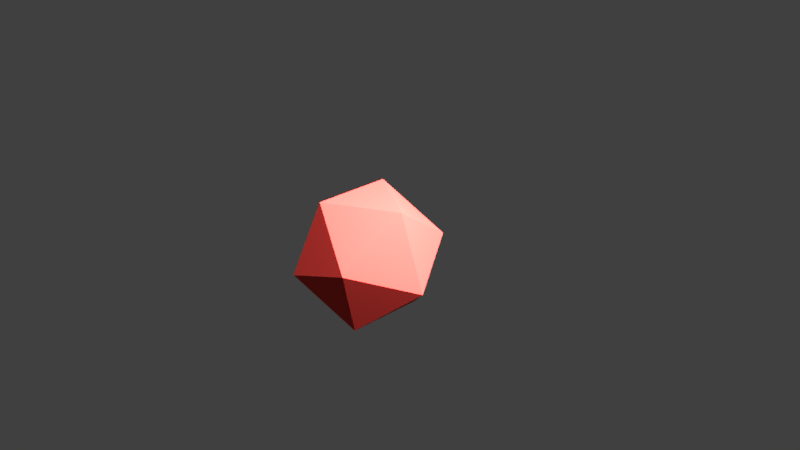 # Source: d20-versionMeshCollider2.blend  (saved by Blender 2.79.0; exported with 4.5.12 LTS)
import bpy
from mathutils import Matrix  # noqa: F401  (used for matrix-valued properties, if any)

bpy.ops.wm.read_factory_settings(use_empty=True)
scene = bpy.context.scene
scene.name = 'Scene'

# ---- collections
col_collection_1 = bpy.data.collections.new('Collection 1'); scene.collection.children.link(col_collection_1)

# ---- materials (node trees are filled in below, after node groups)
mat_dice = bpy.data.materials.new('Dice')
mat_dice.alpha_threshold = 0.0
mat_dice.use_transparent_shadow = False
mat_dice.diffuse_color = (0.8, 0.0568, 0.04744, 1.0)
mat_dice.specular_color = (1.0, 0.05203, 0.06296)
mat_dice.roughness = 0.5
mat_dice.specular_intensity = 1.0
mat_numbers = bpy.data.materials.new('Numbers')
mat_numbers.alpha_threshold = 0.0
mat_numbers.use_transparent_shadow = False
mat_numbers.diffuse_color = (0.8, 0.7526, 0.7526, 1.0)
mat_numbers.specular_color = (1.0, 0.3333, 0.3183)
mat_numbers.roughness = 0.5
mat_numbers.specular_intensity = 1.0

# ---- material node trees

# ---- world
world_world = bpy.data.worlds.new('World'); scene.world = world_world
world_world.color = (0.05088, 0.05088, 0.05088)
world_world.use_sun_shadow = False
world_world.sun_shadow_jitter_overblur = 0.0
world_world.cycles.sampling_method = 'MANUAL'

# ---- cameras
cam_camera = bpy.data.cameras.new('Camera')
cam_camera.clip_end = 100.0
cam_camera.lens = 35.0
cam_camera.sensor_width = 32.0
cam_camera.sensor_height = 18.0
cam_camera.ortho_scale = 7.314
cam_camera.dof.focus_distance = 0.0
cam_camera.dof.aperture_fstop = 128.0

# ---- lights
light_hemi = bpy.data.lights.new('Hemi', 'SUN')
light_hemi.transmission_factor = 0.0
light_hemi.angle = 0.1993
light_hemi.energy = 1.0
light_hemi.shadow_buffer_clip_start = 0.5
light_hemi.shadow_soft_size = 0.1
light_hemi.shadow_cascade_max_distance = 1000.0
light_lamp = bpy.data.lights.new('Lamp', 'POINT')
light_lamp.transmission_factor = 0.0
light_lamp.cutoff_distance = 30.0
light_lamp.energy = 100.0
light_lamp.shadow_buffer_clip_start = 1.001
light_lamp.shadow_soft_size = 0.1
light_lamp.shadow_maximum_resolution = 0.006
light_lamp.use_absolute_resolution = True

# ---- meshes
me_d20_019 = bpy.data.meshes.new('D20.019')
me_d20_019.from_pydata([(0.06875, 9.894e-10, -0.01316), (0.02122, 0.0368, -0.05564), (0.03438, 0.05954, 0.01312), (0.04252, 5.683e-10, 0.05561), (-0.02122, 0.0368, 0.05564), (-0.02122, -0.0368, 0.05564), (0.06875, 9.894e-10, -0.01316), (0.02122, 0.0368, -0.05564), (0.02122, -0.0368, -0.05564), (-0.06875, -9.894e-10, 0.01316), (-0.04252, -5.683e-10, -0.05561), (-0.03438, -0.05954, -0.01312), (0.04252, 5.683e-10, 0.05561), (0.03438, -0.05954, 0.01312), (-0.02122, -0.0368, 0.05564), (-0.04252, -5.683e-10, -0.05561), (0.02122, -0.0368, -0.05564), (-0.03438, -0.05954, -0.01312), (-0.06875, -9.894e-10, 0.01316), (-0.03438, 0.05954, -0.01312), (-0.02122, 0.0368, 0.05564), (-0.03438, -0.05954, -0.01312), (0.03438, -0.05954, 0.01312), (-0.02122, -0.0368, 0.05564), (0.06875, 9.894e-10, -0.01316), (0.04252, 5.683e-10, 0.05561), (0.03438, -0.05954, 0.01312), (-0.06875, -9.894e-10, 0.01316), (-0.03438, 0.05954, -0.01312), (-0.04252, -5.683e-10, -0.05561), (-0.03438, 0.05954, -0.01312), (0.02122, 0.0368, -0.05564), (0.03438, 0.05954, 0.01312), (-0.06875, -9.894e-10, 0.01316), (-0.03438, -0.05954, -0.01312), (-0.02122, -0.0368, 0.05564), (0.04252, 5.683e-10, 0.05561), (-0.02122, 0.0368, 0.05564), (0.03438, 0.05954, 0.01312), (0.02122, -0.0368, -0.05564), (-0.03438, -0.05954, -0.01312), (0.03438, -0.05954, 0.01312), (0.06875, 9.894e-10, -0.01316), (0.04252, 5.683e-10, 0.05561), (0.03438, 0.05954, 0.01312), (-0.06875, -9.894e-10, 0.01316), (-0.02122, 0.0368, 0.05564), (-0.02122, -0.0368, 0.05564), (0.02122, 0.0368, -0.05564), (-0.04252, -5.683e-10, -0.05561), (0.02122, -0.0368, -0.05564)], [], [(2, 1, 0), (5, 3, 4), (7, 6, 8), (10, 11, 9), (13, 12, 14), (17, 15, 16), (18, 20, 19), (23, 21, 22), (26, 24, 25), (28, 29, 27), (30, 32, 31), (34, 33, 35), (37, 36, 38), (39, 41, 40), (44, 42, 43), (45, 46, 47), (48, 50, 49), (8, 6, 24, 26), (28, 48, 49, 29), (19, 20, 37, 38)])
me_d20_019.materials.append(mat_dice)
me_d20_019.materials.append(mat_numbers)
me_d20_019.use_remesh_preserve_volume = False
me_d20_019.use_remesh_preserve_attributes = False
me_d20_019.use_mirror_vertex_groups = False
me_d20_019.update()

# ---- objects
ob_axis = bpy.data.objects.new('Axis', None)
ob_meshd20collider = bpy.data.objects.new('MeshD20Collider', me_d20_019)
ob_hemi = bpy.data.objects.new('Hemi', light_hemi)
ob_lamp = bpy.data.objects.new('Lamp', light_lamp)
ob_camera = bpy.data.objects.new('Camera', cam_camera)

# ---- transforms, parenting, visibility, modifiers, constraints
ob_axis.location = (0.0001615, 0.0, 0.05594)
ob_axis.scale = (0.07, 0.07, 0.07)
ob_axis.empty_image_offset = (0.0, 0.0)
ob_axis.hide_viewport = True
ob_axis.lineart.crease_threshold = 0.0
ob_meshd20collider.location = (0.0, 0.0, 0.0)
ob_meshd20collider.lineart.crease_threshold = 0.0
ob_hemi.location = (-0.5053, 0.502, 0.9312)
ob_hemi.scale = (0.07, 0.07, 0.07)
ob_hemi.lineart.crease_threshold = 0.0
ob_lamp.location = (0.2853, 0.07038, 0.4133)
ob_lamp.rotation_euler = (0.6503, 0.05522, 1.866)
ob_lamp.scale = (0.07, 0.07, 0.07)
ob_lamp.lock_rotations_4d = False
ob_lamp.empty_display_type = 'ARROWS'
ob_lamp.color = (0.0, 0.0, 0.0, 0.0)
ob_lamp.lineart.crease_threshold = 0.0
ob_camera.location = (0.5237, -0.4555, 0.3741)
ob_camera.rotation_euler = (1.109, 0.0, 0.8149)
ob_camera.scale = (0.07, 0.07, 0.07)
ob_camera.lock_rotations_4d = False
ob_camera.empty_display_type = 'ARROWS'
ob_camera.color = (0.0, 0.0, 0.0, 0.0)
ob_camera.display_type = 'WIRE'
ob_camera.lineart.crease_threshold = 0.0

# ---- collection membership
col_collection_1.objects.link(ob_axis)
col_collection_1.objects.link(ob_meshd20collider)
col_collection_1.objects.link(ob_hemi)
col_collection_1.objects.link(ob_lamp)
col_collection_1.objects.link(ob_camera)

# ---- scene / render settings (as saved in the file)
scene.camera = ob_camera
scene.frame_start = 1; scene.frame_end = 250; scene.frame_set(6)
scene.render.engine = 'BLENDER_EEVEE_NEXT'
scene.render.resolution_percentage = 50
scene.render.dither_intensity = 0.0
scene.cycles.use_denoising = False
scene.cycles.samples = 128
scene.cycles.sampling_pattern = 'TABULATED_SOBOL'
scene.cycles.use_adaptive_sampling = False
scene.cycles.use_light_tree = False
scene.cycles.blur_glossy = 0.0
scene.cycles.sample_clamp_indirect = 0.0
scene.view_settings.view_transform = 'Standard'
bpy.context.view_layer.update()
